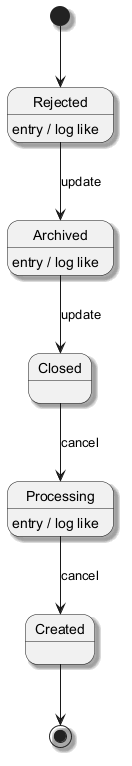

The diagram above was rendered by PlantUML. Its source (embedded in the PNG):
@startuml
skinparam shadowing true
[*] --> Rejected
Rejected --> Archived : update
Rejected : entry / log like
Archived --> Closed : update
Archived : entry / log like
Closed --> Processing : cancel
Processing --> Created : cancel
Processing : entry / log like
Created --> [*]
@enduml